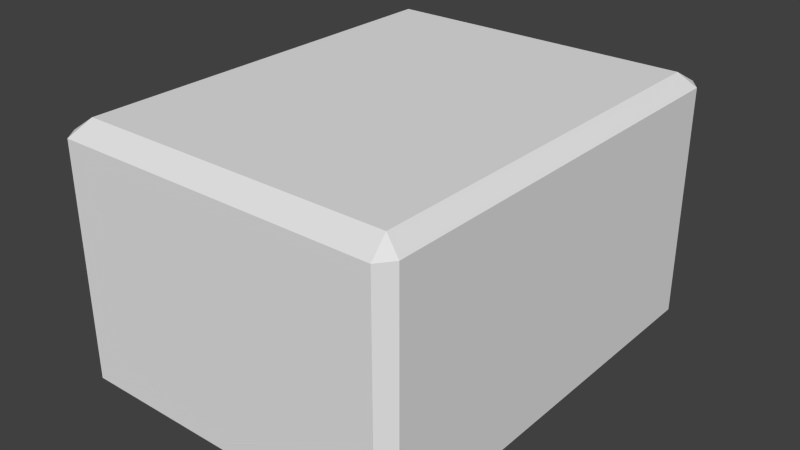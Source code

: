 # Source: tile.blend  (saved by Blender 2.73.0; exported with 4.5.12 LTS)
import bpy
from mathutils import Matrix  # noqa: F401  (used for matrix-valued properties, if any)

bpy.ops.wm.read_factory_settings(use_empty=True)
scene = bpy.context.scene
scene.name = 'Scene'

# ---- collections
col_collection_1 = bpy.data.collections.new('Collection 1'); scene.collection.children.link(col_collection_1)

# ---- world
world_world = bpy.data.worlds.new('World'); scene.world = world_world
world_world.color = (0.05088, 0.05088, 0.05088)
world_world.use_sun_shadow = False
world_world.sun_shadow_jitter_overblur = 0.0
world_world.cycles.sampling_method = 'MANUAL'
world_world.cycles.sample_map_resolution = 256

# ---- meshes
me_cube = bpy.data.meshes.new('Cube')
me_cube.from_pydata([(-1.038, -0.969, 0.9572), (-1.038, 0.969, 0.9572), (-1.038, 0.969, -0.9808), (-1.038, -0.969, -0.9808), (-0.969, 1.038, 0.9572), (0.969, 1.038, 0.9572), (0.969, 1.038, -0.9808), (-0.969, 1.038, -0.9808), (1.038, 0.969, 0.9572), (1.038, -0.969, 0.9572), (1.038, -0.969, -0.9808), (1.038, 0.969, -0.9808), (0.969, -1.038, 0.9572), (-0.969, -1.038, 0.9572), (-0.969, -1.038, -0.9808), (0.969, -1.038, -0.9808), (-0.969, -0.969, -1.038), (-0.969, 0.969, -1.038), (0.969, 0.969, -1.038), (0.969, -0.969, -1.038), (0.9363, -0.9363, 1.066), (0.9363, 0.9363, 1.066), (-0.9363, 0.9363, 1.066), (-0.9363, -0.9363, 1.066), (-1.038, 0.969, -0.5062), (-1.038, -0.969, -0.5062), (0.969, 1.038, -0.5062), (-0.969, 1.038, -0.5062), (1.038, -0.969, -0.5062), (1.038, 0.969, -0.5062), (-0.969, -1.038, -0.5062), (0.969, -1.038, -0.5062)], [], [(25, 24, 2, 3), (27, 26, 6, 7), (29, 28, 10, 11), (31, 30, 14, 15), (16, 17, 18, 19), (20, 21, 22, 23), (20, 12, 9), (21, 8, 5), (22, 4, 1), (23, 0, 13), (13, 12, 20, 23), (9, 8, 21, 20), (5, 4, 22, 21), (1, 0, 23, 22), (28, 9, 12, 31), (26, 5, 8, 29), (24, 1, 4, 27), (25, 3, 14, 30), (15, 19, 10), (11, 10, 19, 18), (11, 18, 6), (7, 6, 18, 17), (7, 17, 2), (3, 2, 17, 16), (14, 3, 16), (15, 14, 16, 19), (12, 13, 30, 31), (8, 9, 28, 29), (10, 28, 31, 15), (4, 5, 26, 27), (6, 26, 29, 11), (0, 25, 30, 13), (0, 1, 24, 25), (2, 24, 27, 7)])
_uv = me_cube.uv_layers.new(name='UVMap')
_uv.uv.foreach_set('vector', [0.9892, 0.9892, 0.9892, 0.9892, 0.9892, 0.9892, 0.9892, 0.9892, 0.9892, 0.9892, 0.9892, 0.9892, 0.9892, 0.9892, 0.9892, 0.9892, 0.9892, 0.9892, 0.9892, 0.9892, 0.9892, 0.9892, 0.9892, 0.9892, 0.9892, 0.9892, 0.9892, 0.9892, 0.9892, 0.9892, 0.9892, 0.9892, 0.9892, 0.9892, 0.9892, 0.9892, 0.9892, 0.9892, 0.9892, 0.9892, 0.9, -4.47e-08, 0.9, 1.0, 0.0, 1.0, 0.0, 0.0, 0.01665, 0.0186, 0.01665, 0.0186, 0.01665, 0.0186, 0.01665, 0.0186, 0.01665, 0.0186, 0.01665, 0.0186, 0.01665, 0.0186, 0.01665, 0.0186, 0.01665, 0.0186, 0.01665, 0.0186, 0.01665, 0.0186, 0.01665, 0.0186, 0.01665, 0.0186, 0.01665, 0.0186, 0.01665, 0.0186, 0.01665, 0.0186, 0.01665, 0.0186, 0.01665, 0.0186, 0.01665, 0.0186, 0.01665, 0.0186, 0.01665, 0.0186, 0.01665, 0.0186, 0.01665, 0.0186, 0.01665, 0.0186, 0.01665, 0.0186, 0.01665, 0.0186, 0.01665, 0.0186, 0.01665, 0.0186, 0.01665, 0.0186, 0.01665, 0.0186, 0.01665, 0.0186, 0.01665, 0.0186, 0.01665, 0.0186, 0.01665, 0.0186, 0.01665, 0.0186, 0.01665, 0.0186, 0.01665, 0.0186, 0.01665, 0.0186, 0.01665, 0.0186, 0.01665, 0.0186, 0.9892, 0.9892, 0.9892, 0.9892, 0.9892, 0.9892, 0.9892, 0.9892, 0.9892, 0.9892, 0.9892, 0.9892, 0.9892, 0.9892, 0.9892, 0.9892, 0.9892, 0.9892, 0.9892, 0.9892, 0.9892, 0.9892, 0.9892, 0.9892, 0.9892, 0.9892, 0.9892, 0.9892, 0.9892, 0.9892, 0.9892, 0.9892, 0.9892, 0.9892, 0.9892, 0.9892, 0.9892, 0.9892, 0.9892, 0.9892, 0.9892, 0.9892, 0.9892, 0.9892, 0.9892, 0.9892, 0.9892, 0.9892, 0.9892, 0.9892, 0.9892, 0.9892, 0.9892, 0.9892, 0.9892, 0.9892, 0.9892, 0.9892, 0.9892, 0.9892, 0.9892, 0.9892, 0.9892, 0.9892, 0.01665, 0.0186, 0.01665, 0.0186, 0.01665, 0.0186, 0.01665, 0.0186, 0.01665, 0.0186, 0.01665, 0.0186, 0.01665, 0.0186, 0.01665, 0.0186, 0.9892, 0.9892, 0.9892, 0.9892, 0.9892, 0.9892, 0.9892, 0.9892, 0.01665, 0.0186, 0.01665, 0.0186, 0.01665, 0.0186, 0.01665, 0.0186, 0.9892, 0.9892, 0.9892, 0.9892, 0.9892, 0.9892, 0.9892, 0.9892, 0.01665, 0.0186, 0.01665, 0.0186, 0.01665, 0.0186, 0.01665, 0.0186, 0.01665, 0.0186, 0.01665, 0.0186, 0.01665, 0.0186, 0.01665, 0.0186, 0.9892, 0.9892, 0.9892, 0.9892, 0.9892, 0.9892, 0.9892, 0.9892])
_ca = me_cube.color_attributes.new('Col', 'BYTE_COLOR', 'CORNER')
_ca.data.foreach_set('color', [0.0009106, 0.0009106, 0.0009106, 1.0, 0.0, 0.0, 0.0, 1.0, 0.3613, 0.3613, 0.3613, 1.0, 0.3613, 0.3613, 0.3613, 1.0, 0.0, 0.0, 0.0, 1.0, 0.0, 0.0, 0.0, 1.0, 0.3613, 0.3613, 0.3613, 1.0, 0.3613, 0.3613, 0.3613, 1.0, 0.0, 0.0, 0.0, 1.0, 0.0, 0.0, 0.0, 1.0, 0.3613, 0.3613, 0.3613, 1.0, 0.3613, 0.3613, 0.3613, 1.0, 0.0, 0.0, 0.0, 1.0, 0.0009106, 0.0009106, 0.0009106, 1.0, 0.3613, 0.3613, 0.3613, 1.0, 0.3613, 0.3613, 0.3613, 1.0, 0.8963, 0.8963, 0.8963, 1.0, 0.8963, 0.8963, 0.8963, 1.0, 0.8963, 0.8963, 0.8963, 1.0, 0.8963, 0.8963, 0.8963, 1.0, 0.9301, 0.9301, 0.9301, 1.0, 0.8963, 0.8963, 0.8963, 1.0, 0.9301, 0.9301, 0.9301, 1.0, 1.0, 1.0, 1.0, 1.0, 0.9301, 0.9301, 0.9301, 1.0, 0.3813, 0.3813, 0.3813, 1.0, 0.3613, 0.3613, 0.3613, 1.0, 0.8963, 0.8963, 0.8963, 1.0, 0.3613, 0.3613, 0.3613, 1.0, 0.3613, 0.3613, 0.3613, 1.0, 0.9301, 0.9301, 0.9301, 1.0, 0.3613, 0.3613, 0.3613, 1.0, 0.3813, 0.3813, 0.3813, 1.0, 0.4179, 0.4179, 0.4179, 1.0, 0.4179, 0.4179, 0.4179, 1.0, 1.0, 1.0, 1.0, 1.0, 0.4179, 0.4179, 0.4179, 1.0, 0.3813, 0.3813, 0.3813, 1.0, 0.9301, 0.9301, 0.9301, 1.0, 1.0, 1.0, 1.0, 1.0, 0.3613, 0.3613, 0.3613, 1.0, 0.3613, 0.3613, 0.3613, 1.0, 0.8963, 0.8963, 0.8963, 1.0, 0.9301, 0.9301, 0.9301, 1.0, 0.3613, 0.3613, 0.3613, 1.0, 0.3613, 0.3613, 0.3613, 1.0, 0.9301, 0.9301, 0.9301, 1.0, 0.8963, 0.8963, 0.8963, 1.0, 0.3813, 0.3813, 0.3813, 1.0, 0.4179, 0.4179, 0.4179, 1.0, 1.0, 1.0, 1.0, 1.0, 0.9301, 0.9301, 0.9301, 1.0, 0.0, 0.0, 0.0, 1.0, 0.3613, 0.3613, 0.3613, 1.0, 0.3813, 0.3813, 0.3813, 1.0, 0.0, 0.0, 0.0, 1.0, 0.0, 0.0, 0.0, 1.0, 0.3613, 0.3613, 0.3613, 1.0, 0.3613, 0.3613, 0.3613, 1.0, 0.0, 0.0, 0.0, 1.0, 0.0, 0.0, 0.0, 1.0, 0.3813, 0.3813, 0.3813, 1.0, 0.3613, 0.3613, 0.3613, 1.0, 0.0, 0.0, 0.0, 1.0, 0.0009106, 0.0009106, 0.0009106, 1.0, 0.3613, 0.3613, 0.3613, 1.0, 0.3613, 0.3613, 0.3613, 1.0, 0.0009106, 0.0009106, 0.0009106, 1.0, 0.3613, 0.3613, 0.3613, 1.0, 0.8963, 0.8963, 0.8963, 1.0, 0.3613, 0.3613, 0.3613, 1.0, 0.3613, 0.3613, 0.3613, 1.0, 0.3613, 0.3613, 0.3613, 1.0, 0.8963, 0.8963, 0.8963, 1.0, 0.8963, 0.8963, 0.8963, 1.0, 0.3613, 0.3613, 0.3613, 1.0, 0.8963, 0.8963, 0.8963, 1.0, 0.3613, 0.3613, 0.3613, 1.0, 0.3613, 0.3613, 0.3613, 1.0, 0.3613, 0.3613, 0.3613, 1.0, 0.8963, 0.8963, 0.8963, 1.0, 0.8963, 0.8963, 0.8963, 1.0, 0.3613, 0.3613, 0.3613, 1.0, 0.8963, 0.8963, 0.8963, 1.0, 0.3613, 0.3613, 0.3613, 1.0, 0.3613, 0.3613, 0.3613, 1.0, 0.3613, 0.3613, 0.3613, 1.0, 0.8963, 0.8963, 0.8963, 1.0, 0.8963, 0.8963, 0.8963, 1.0, 0.3613, 0.3613, 0.3613, 1.0, 0.3613, 0.3613, 0.3613, 1.0, 0.8963, 0.8963, 0.8963, 1.0, 0.3613, 0.3613, 0.3613, 1.0, 0.3613, 0.3613, 0.3613, 1.0, 0.8963, 0.8963, 0.8963, 1.0, 0.8963, 0.8963, 0.8963, 1.0, 0.3813, 0.3813, 0.3813, 1.0, 0.4179, 0.4179, 0.4179, 1.0, 0.0009106, 0.0009106, 0.0009106, 1.0, 0.0, 0.0, 0.0, 1.0, 0.3613, 0.3613, 0.3613, 1.0, 0.3613, 0.3613, 0.3613, 1.0, 0.0, 0.0, 0.0, 1.0, 0.0, 0.0, 0.0, 1.0, 0.3613, 0.3613, 0.3613, 1.0, 0.0, 0.0, 0.0, 1.0, 0.0, 0.0, 0.0, 1.0, 0.3613, 0.3613, 0.3613, 1.0, 0.3613, 0.3613, 0.3613, 1.0, 0.3613, 0.3613, 0.3613, 1.0, 0.0, 0.0, 0.0, 1.0, 0.0, 0.0, 0.0, 1.0, 0.3613, 0.3613, 0.3613, 1.0, 0.0, 0.0, 0.0, 1.0, 0.0, 0.0, 0.0, 1.0, 0.3613, 0.3613, 0.3613, 1.0, 0.4179, 0.4179, 0.4179, 1.0, 0.0009106, 0.0009106, 0.0009106, 1.0, 0.0009106, 0.0009106, 0.0009106, 1.0, 0.4179, 0.4179, 0.4179, 1.0, 0.4179, 0.4179, 0.4179, 1.0, 0.3813, 0.3813, 0.3813, 1.0, 0.0, 0.0, 0.0, 1.0, 0.0009106, 0.0009106, 0.0009106, 1.0, 0.3613, 0.3613, 0.3613, 1.0, 0.0, 0.0, 0.0, 1.0, 0.0, 0.0, 0.0, 1.0, 0.3613, 0.3613, 0.3613, 1.0])
me_cube.use_remesh_preserve_volume = False
me_cube.use_remesh_preserve_attributes = False
me_cube.use_mirror_vertex_groups = False
me_cube.update()

# ---- objects
ob_cube = bpy.data.objects.new('Cube', me_cube)

# ---- transforms, parenting, visibility, modifiers, constraints
ob_cube.location = (0.0, 0.0, 0.0)
ob_cube.rotation_euler = (0.0, -0.0, 3.142)
ob_cube.scale = (0.1691, 0.2182, 0.1215)
ob_cube.lineart.crease_threshold = 0.0

# ---- collection membership
col_collection_1.objects.link(ob_cube)

# ---- scene / render settings (as saved in the file)
scene.frame_start = 1; scene.frame_end = 250; scene.frame_set(0)
scene.render.engine = 'BLENDER_EEVEE_NEXT'
scene.render.resolution_percentage = 50
scene.render.dither_intensity = 0.0
scene.cycles.use_denoising = False
scene.cycles.samples = 10
scene.cycles.sampling_pattern = 'TABULATED_SOBOL'
scene.cycles.light_sampling_threshold = 0.0
scene.cycles.use_adaptive_sampling = False
scene.cycles.use_light_tree = False
scene.cycles.blur_glossy = 0.0
scene.cycles.pixel_filter_type = 'GAUSSIAN'
scene.cycles.sample_clamp_indirect = 0.0
scene.view_settings.view_transform = 'Standard'
bpy.context.view_layer.update()

# ---- added for rendering (the .blend has no active camera and no usable light): camera, sun
cam_auto = bpy.data.cameras.new('AutoCamera')
cam_auto.lens = 50.0
cam_auto.sensor_width = 36.0
cam_auto.clip_end = 1000.0
ob_auto_camera = bpy.data.objects.new('AutoCamera', cam_auto)
scene.collection.objects.link(ob_auto_camera)
ob_auto_camera.location = (0.58048, -0.696576, 0.466094)
ob_auto_camera.rotation_euler = (1.09748, -7.21219e-08, 0.694738)
scene.camera = ob_auto_camera
light_auto_sun = bpy.data.lights.new('AutoSun', 'SUN')
light_auto_sun.energy = 3.0
light_auto_sun.angle = 0.0523599
ob_auto_sun = bpy.data.objects.new('AutoSun', light_auto_sun)
scene.collection.objects.link(ob_auto_sun)
ob_auto_sun.rotation_euler = (0.872665, 0.174533, 0.523599)
bpy.context.view_layer.update()
